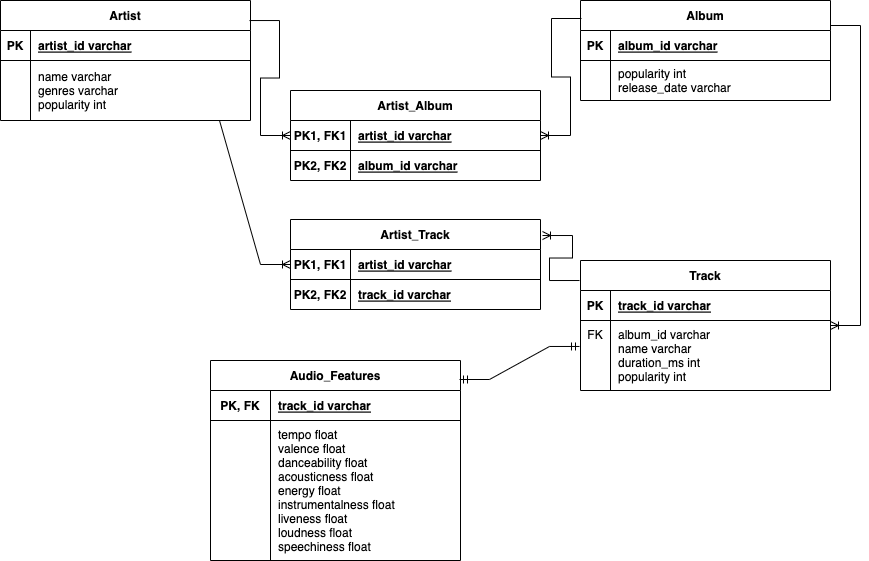

The diagram above was exported from draw.io. Its source (the exported page's mxGraphModel, read from the mxfile embedded in the PNG):
<mxGraphModel dx="1242" dy="829" grid="1" gridSize="10" guides="1" tooltips="1" connect="1" arrows="1" fold="1" page="1" pageScale="1" pageWidth="850" pageHeight="1100" math="0" shadow="0" extFonts="Permanent Marker^https://fonts.googleapis.com/css?family=Permanent+Marker">
  <root>
    <mxCell id="0" />
    <mxCell id="1" parent="0" />
    <mxCell id="C-vyLk0tnHw3VtMMgP7b-2" value="Album" style="shape=table;startSize=30;container=1;collapsible=1;childLayout=tableLayout;fixedRows=1;rowLines=0;fontStyle=1;align=center;resizeLast=1;" parent="1" vertex="1">
      <mxGeometry x="590" y="120" width="250" height="100" as="geometry" />
    </mxCell>
    <mxCell id="C-vyLk0tnHw3VtMMgP7b-3" value="" style="shape=partialRectangle;collapsible=0;dropTarget=0;pointerEvents=0;fillColor=none;points=[[0,0.5],[1,0.5]];portConstraint=eastwest;top=0;left=0;right=0;bottom=1;" parent="C-vyLk0tnHw3VtMMgP7b-2" vertex="1">
      <mxGeometry y="30" width="250" height="30" as="geometry" />
    </mxCell>
    <mxCell id="C-vyLk0tnHw3VtMMgP7b-4" value="PK" style="shape=partialRectangle;overflow=hidden;connectable=0;fillColor=none;top=0;left=0;bottom=0;right=0;fontStyle=1;" parent="C-vyLk0tnHw3VtMMgP7b-3" vertex="1">
      <mxGeometry width="30" height="30" as="geometry">
        <mxRectangle width="30" height="30" as="alternateBounds" />
      </mxGeometry>
    </mxCell>
    <mxCell id="C-vyLk0tnHw3VtMMgP7b-5" value="album_id varchar" style="shape=partialRectangle;overflow=hidden;connectable=0;fillColor=none;top=0;left=0;bottom=0;right=0;align=left;spacingLeft=6;fontStyle=5;" parent="C-vyLk0tnHw3VtMMgP7b-3" vertex="1">
      <mxGeometry x="30" width="220" height="30" as="geometry">
        <mxRectangle width="220" height="30" as="alternateBounds" />
      </mxGeometry>
    </mxCell>
    <mxCell id="C-vyLk0tnHw3VtMMgP7b-6" value="" style="shape=partialRectangle;collapsible=0;dropTarget=0;pointerEvents=0;fillColor=none;points=[[0,0.5],[1,0.5]];portConstraint=eastwest;top=0;left=0;right=0;bottom=0;" parent="C-vyLk0tnHw3VtMMgP7b-2" vertex="1">
      <mxGeometry y="60" width="250" height="40" as="geometry" />
    </mxCell>
    <mxCell id="C-vyLk0tnHw3VtMMgP7b-7" value="" style="shape=partialRectangle;overflow=hidden;connectable=0;fillColor=none;top=0;left=0;bottom=0;right=0;" parent="C-vyLk0tnHw3VtMMgP7b-6" vertex="1">
      <mxGeometry width="30" height="40" as="geometry">
        <mxRectangle width="30" height="40" as="alternateBounds" />
      </mxGeometry>
    </mxCell>
    <mxCell id="C-vyLk0tnHw3VtMMgP7b-8" value="popularity int&#10;release_date varchar" style="shape=partialRectangle;overflow=hidden;connectable=0;fillColor=none;top=0;left=0;bottom=0;right=0;align=left;spacingLeft=6;" parent="C-vyLk0tnHw3VtMMgP7b-6" vertex="1">
      <mxGeometry x="30" width="220" height="40" as="geometry">
        <mxRectangle width="220" height="40" as="alternateBounds" />
      </mxGeometry>
    </mxCell>
    <mxCell id="C-vyLk0tnHw3VtMMgP7b-13" value="Track" style="shape=table;startSize=30;container=1;collapsible=1;childLayout=tableLayout;fixedRows=1;rowLines=0;fontStyle=1;align=center;resizeLast=1;" parent="1" vertex="1">
      <mxGeometry x="590" y="380" width="250" height="130" as="geometry" />
    </mxCell>
    <mxCell id="C-vyLk0tnHw3VtMMgP7b-14" value="" style="shape=partialRectangle;collapsible=0;dropTarget=0;pointerEvents=0;fillColor=none;points=[[0,0.5],[1,0.5]];portConstraint=eastwest;top=0;left=0;right=0;bottom=1;" parent="C-vyLk0tnHw3VtMMgP7b-13" vertex="1">
      <mxGeometry y="30" width="250" height="30" as="geometry" />
    </mxCell>
    <mxCell id="C-vyLk0tnHw3VtMMgP7b-15" value="PK" style="shape=partialRectangle;overflow=hidden;connectable=0;fillColor=none;top=0;left=0;bottom=0;right=0;fontStyle=1;" parent="C-vyLk0tnHw3VtMMgP7b-14" vertex="1">
      <mxGeometry width="30" height="30" as="geometry">
        <mxRectangle width="30" height="30" as="alternateBounds" />
      </mxGeometry>
    </mxCell>
    <mxCell id="C-vyLk0tnHw3VtMMgP7b-16" value="track_id varchar" style="shape=partialRectangle;overflow=hidden;connectable=0;fillColor=none;top=0;left=0;bottom=0;right=0;align=left;spacingLeft=6;fontStyle=5;" parent="C-vyLk0tnHw3VtMMgP7b-14" vertex="1">
      <mxGeometry x="30" width="220" height="30" as="geometry">
        <mxRectangle width="220" height="30" as="alternateBounds" />
      </mxGeometry>
    </mxCell>
    <mxCell id="C-vyLk0tnHw3VtMMgP7b-17" value="" style="shape=partialRectangle;collapsible=0;dropTarget=0;pointerEvents=0;fillColor=none;points=[[0,0.5],[1,0.5]];portConstraint=eastwest;top=0;left=0;right=0;bottom=0;" parent="C-vyLk0tnHw3VtMMgP7b-13" vertex="1">
      <mxGeometry y="60" width="250" height="70" as="geometry" />
    </mxCell>
    <mxCell id="C-vyLk0tnHw3VtMMgP7b-18" value="FK&#10;&#10;&#10;" style="shape=partialRectangle;overflow=hidden;connectable=0;fillColor=none;top=0;left=0;bottom=0;right=0;" parent="C-vyLk0tnHw3VtMMgP7b-17" vertex="1">
      <mxGeometry width="30" height="70" as="geometry">
        <mxRectangle width="30" height="70" as="alternateBounds" />
      </mxGeometry>
    </mxCell>
    <mxCell id="C-vyLk0tnHw3VtMMgP7b-19" value="album_id varchar&#10;name varchar&#10;duration_ms int&#10;popularity int" style="shape=partialRectangle;overflow=hidden;connectable=0;fillColor=none;top=0;left=0;bottom=0;right=0;align=left;spacingLeft=6;" parent="C-vyLk0tnHw3VtMMgP7b-17" vertex="1">
      <mxGeometry x="30" width="220" height="70" as="geometry">
        <mxRectangle width="220" height="70" as="alternateBounds" />
      </mxGeometry>
    </mxCell>
    <mxCell id="C-vyLk0tnHw3VtMMgP7b-23" value="Artist" style="shape=table;startSize=30;container=1;collapsible=1;childLayout=tableLayout;fixedRows=1;rowLines=0;fontStyle=1;align=center;resizeLast=1;" parent="1" vertex="1">
      <mxGeometry x="10" y="120" width="250" height="120" as="geometry">
        <mxRectangle x="120" y="120" width="70" height="30" as="alternateBounds" />
      </mxGeometry>
    </mxCell>
    <mxCell id="C-vyLk0tnHw3VtMMgP7b-24" value="" style="shape=partialRectangle;collapsible=0;dropTarget=0;pointerEvents=0;fillColor=none;points=[[0,0.5],[1,0.5]];portConstraint=eastwest;top=0;left=0;right=0;bottom=1;" parent="C-vyLk0tnHw3VtMMgP7b-23" vertex="1">
      <mxGeometry y="30" width="250" height="30" as="geometry" />
    </mxCell>
    <mxCell id="C-vyLk0tnHw3VtMMgP7b-25" value="PK" style="shape=partialRectangle;overflow=hidden;connectable=0;fillColor=none;top=0;left=0;bottom=0;right=0;fontStyle=1;" parent="C-vyLk0tnHw3VtMMgP7b-24" vertex="1">
      <mxGeometry width="30" height="30" as="geometry">
        <mxRectangle width="30" height="30" as="alternateBounds" />
      </mxGeometry>
    </mxCell>
    <mxCell id="C-vyLk0tnHw3VtMMgP7b-26" value="artist_id varchar" style="shape=partialRectangle;overflow=hidden;connectable=0;fillColor=none;top=0;left=0;bottom=0;right=0;align=left;spacingLeft=6;fontStyle=5;" parent="C-vyLk0tnHw3VtMMgP7b-24" vertex="1">
      <mxGeometry x="30" width="220" height="30" as="geometry">
        <mxRectangle width="220" height="30" as="alternateBounds" />
      </mxGeometry>
    </mxCell>
    <mxCell id="C-vyLk0tnHw3VtMMgP7b-27" value="" style="shape=partialRectangle;collapsible=0;dropTarget=0;pointerEvents=0;fillColor=none;points=[[0,0.5],[1,0.5]];portConstraint=eastwest;top=0;left=0;right=0;bottom=0;" parent="C-vyLk0tnHw3VtMMgP7b-23" vertex="1">
      <mxGeometry y="60" width="250" height="60" as="geometry" />
    </mxCell>
    <mxCell id="C-vyLk0tnHw3VtMMgP7b-28" value="" style="shape=partialRectangle;overflow=hidden;connectable=0;fillColor=none;top=0;left=0;bottom=0;right=0;" parent="C-vyLk0tnHw3VtMMgP7b-27" vertex="1">
      <mxGeometry width="30" height="60" as="geometry">
        <mxRectangle width="30" height="60" as="alternateBounds" />
      </mxGeometry>
    </mxCell>
    <mxCell id="C-vyLk0tnHw3VtMMgP7b-29" value="name varchar&#10;genres varchar&#10;popularity int" style="shape=partialRectangle;overflow=hidden;connectable=0;fillColor=none;top=0;left=0;bottom=0;right=0;align=left;spacingLeft=6;spacing=2;horizontal=1;verticalAlign=middle;" parent="C-vyLk0tnHw3VtMMgP7b-27" vertex="1">
      <mxGeometry x="30" width="220" height="60" as="geometry">
        <mxRectangle width="220" height="60" as="alternateBounds" />
      </mxGeometry>
    </mxCell>
    <mxCell id="H7cGwjAp-FSFSFkD9VYf-1" value="Audio_Features" style="shape=table;startSize=30;container=1;collapsible=1;childLayout=tableLayout;fixedRows=1;rowLines=0;fontStyle=1;align=center;resizeLast=1;" parent="1" vertex="1">
      <mxGeometry x="220" y="480" width="250" height="200" as="geometry" />
    </mxCell>
    <mxCell id="H7cGwjAp-FSFSFkD9VYf-2" value="" style="shape=partialRectangle;collapsible=0;dropTarget=0;pointerEvents=0;fillColor=none;points=[[0,0.5],[1,0.5]];portConstraint=eastwest;top=0;left=0;right=0;bottom=1;" parent="H7cGwjAp-FSFSFkD9VYf-1" vertex="1">
      <mxGeometry y="30" width="250" height="30" as="geometry" />
    </mxCell>
    <mxCell id="H7cGwjAp-FSFSFkD9VYf-3" value="PK, FK" style="shape=partialRectangle;overflow=hidden;connectable=0;fillColor=none;top=0;left=0;bottom=0;right=0;fontStyle=1;" parent="H7cGwjAp-FSFSFkD9VYf-2" vertex="1">
      <mxGeometry width="60" height="30" as="geometry">
        <mxRectangle width="60" height="30" as="alternateBounds" />
      </mxGeometry>
    </mxCell>
    <mxCell id="H7cGwjAp-FSFSFkD9VYf-4" value="track_id varchar" style="shape=partialRectangle;overflow=hidden;connectable=0;fillColor=none;top=0;left=0;bottom=0;right=0;align=left;spacingLeft=6;fontStyle=5;" parent="H7cGwjAp-FSFSFkD9VYf-2" vertex="1">
      <mxGeometry x="60" width="190" height="30" as="geometry">
        <mxRectangle width="190" height="30" as="alternateBounds" />
      </mxGeometry>
    </mxCell>
    <mxCell id="H7cGwjAp-FSFSFkD9VYf-5" value="" style="shape=partialRectangle;collapsible=0;dropTarget=0;pointerEvents=0;fillColor=none;points=[[0,0.5],[1,0.5]];portConstraint=eastwest;top=0;left=0;right=0;bottom=0;" parent="H7cGwjAp-FSFSFkD9VYf-1" vertex="1">
      <mxGeometry y="60" width="250" height="140" as="geometry" />
    </mxCell>
    <mxCell id="H7cGwjAp-FSFSFkD9VYf-6" value="" style="shape=partialRectangle;overflow=hidden;connectable=0;fillColor=none;top=0;left=0;bottom=0;right=0;" parent="H7cGwjAp-FSFSFkD9VYf-5" vertex="1">
      <mxGeometry width="60" height="140" as="geometry">
        <mxRectangle width="60" height="140" as="alternateBounds" />
      </mxGeometry>
    </mxCell>
    <mxCell id="H7cGwjAp-FSFSFkD9VYf-7" value="tempo float&#10;valence float&#10;danceability float&#10;acousticness float&#10;energy float&#10;instrumentalness float&#10;liveness float&#10;loudness float&#10;speechiness float" style="shape=partialRectangle;overflow=hidden;connectable=0;fillColor=none;top=0;left=0;bottom=0;right=0;align=left;spacingLeft=6;" parent="H7cGwjAp-FSFSFkD9VYf-5" vertex="1">
      <mxGeometry x="60" width="190" height="140" as="geometry">
        <mxRectangle width="190" height="140" as="alternateBounds" />
      </mxGeometry>
    </mxCell>
    <mxCell id="H7cGwjAp-FSFSFkD9VYf-11" value="Artist_Track" style="shape=table;startSize=30;container=1;collapsible=1;childLayout=tableLayout;fixedRows=1;rowLines=0;fontStyle=1;align=center;resizeLast=1;" parent="1" vertex="1">
      <mxGeometry x="300" y="339" width="250" height="90" as="geometry" />
    </mxCell>
    <mxCell id="H7cGwjAp-FSFSFkD9VYf-12" value="" style="shape=partialRectangle;collapsible=0;dropTarget=0;pointerEvents=0;fillColor=none;points=[[0,0.5],[1,0.5]];portConstraint=eastwest;top=0;left=0;right=0;bottom=1;" parent="H7cGwjAp-FSFSFkD9VYf-11" vertex="1">
      <mxGeometry y="30" width="250" height="30" as="geometry" />
    </mxCell>
    <mxCell id="H7cGwjAp-FSFSFkD9VYf-13" value="PK1, FK1" style="shape=partialRectangle;overflow=hidden;connectable=0;fillColor=none;top=0;left=0;bottom=0;right=0;fontStyle=1;" parent="H7cGwjAp-FSFSFkD9VYf-12" vertex="1">
      <mxGeometry width="60" height="30" as="geometry">
        <mxRectangle width="60" height="30" as="alternateBounds" />
      </mxGeometry>
    </mxCell>
    <mxCell id="H7cGwjAp-FSFSFkD9VYf-14" value="artist_id varchar" style="shape=partialRectangle;overflow=hidden;connectable=0;fillColor=none;top=0;left=0;bottom=0;right=0;align=left;spacingLeft=6;fontStyle=5;" parent="H7cGwjAp-FSFSFkD9VYf-12" vertex="1">
      <mxGeometry x="60" width="190" height="30" as="geometry">
        <mxRectangle width="190" height="30" as="alternateBounds" />
      </mxGeometry>
    </mxCell>
    <mxCell id="H7cGwjAp-FSFSFkD9VYf-15" value="" style="shape=partialRectangle;collapsible=0;dropTarget=0;pointerEvents=0;fillColor=none;points=[[0,0.5],[1,0.5]];portConstraint=eastwest;top=0;left=0;right=0;bottom=0;" parent="H7cGwjAp-FSFSFkD9VYf-11" vertex="1">
      <mxGeometry y="60" width="250" height="30" as="geometry" />
    </mxCell>
    <mxCell id="H7cGwjAp-FSFSFkD9VYf-16" value="PK2, FK2" style="shape=partialRectangle;overflow=hidden;connectable=0;fillColor=none;top=0;left=0;bottom=0;right=0;fontStyle=1" parent="H7cGwjAp-FSFSFkD9VYf-15" vertex="1">
      <mxGeometry width="60" height="30" as="geometry">
        <mxRectangle width="60" height="30" as="alternateBounds" />
      </mxGeometry>
    </mxCell>
    <mxCell id="H7cGwjAp-FSFSFkD9VYf-17" value="track_id varchar" style="shape=partialRectangle;overflow=hidden;connectable=0;fillColor=none;top=0;left=0;bottom=0;right=0;align=left;spacingLeft=6;fontStyle=5" parent="H7cGwjAp-FSFSFkD9VYf-15" vertex="1">
      <mxGeometry x="60" width="190" height="30" as="geometry">
        <mxRectangle width="190" height="30" as="alternateBounds" />
      </mxGeometry>
    </mxCell>
    <mxCell id="H7cGwjAp-FSFSFkD9VYf-21" value="Artist_Album" style="shape=table;startSize=30;container=1;collapsible=1;childLayout=tableLayout;fixedRows=1;rowLines=0;fontStyle=1;align=center;resizeLast=1;" parent="1" vertex="1">
      <mxGeometry x="300" y="210" width="250" height="90" as="geometry" />
    </mxCell>
    <mxCell id="H7cGwjAp-FSFSFkD9VYf-22" value="" style="shape=partialRectangle;collapsible=0;dropTarget=0;pointerEvents=0;fillColor=none;points=[[0,0.5],[1,0.5]];portConstraint=eastwest;top=0;left=0;right=0;bottom=1;" parent="H7cGwjAp-FSFSFkD9VYf-21" vertex="1">
      <mxGeometry y="30" width="250" height="30" as="geometry" />
    </mxCell>
    <mxCell id="H7cGwjAp-FSFSFkD9VYf-23" value="PK1, FK1" style="shape=partialRectangle;overflow=hidden;connectable=0;fillColor=none;top=0;left=0;bottom=0;right=0;fontStyle=1;" parent="H7cGwjAp-FSFSFkD9VYf-22" vertex="1">
      <mxGeometry width="60" height="30" as="geometry">
        <mxRectangle width="60" height="30" as="alternateBounds" />
      </mxGeometry>
    </mxCell>
    <mxCell id="H7cGwjAp-FSFSFkD9VYf-24" value="artist_id varchar" style="shape=partialRectangle;overflow=hidden;connectable=0;fillColor=none;top=0;left=0;bottom=0;right=0;align=left;spacingLeft=6;fontStyle=5;" parent="H7cGwjAp-FSFSFkD9VYf-22" vertex="1">
      <mxGeometry x="60" width="190" height="30" as="geometry">
        <mxRectangle width="190" height="30" as="alternateBounds" />
      </mxGeometry>
    </mxCell>
    <mxCell id="H7cGwjAp-FSFSFkD9VYf-25" value="" style="shape=partialRectangle;collapsible=0;dropTarget=0;pointerEvents=0;fillColor=none;points=[[0,0.5],[1,0.5]];portConstraint=eastwest;top=0;left=0;right=0;bottom=0;" parent="H7cGwjAp-FSFSFkD9VYf-21" vertex="1">
      <mxGeometry y="60" width="250" height="30" as="geometry" />
    </mxCell>
    <mxCell id="H7cGwjAp-FSFSFkD9VYf-26" value="PK2, FK2" style="shape=partialRectangle;overflow=hidden;connectable=0;fillColor=none;top=0;left=0;bottom=0;right=0;fontStyle=1" parent="H7cGwjAp-FSFSFkD9VYf-25" vertex="1">
      <mxGeometry width="60" height="30" as="geometry">
        <mxRectangle width="60" height="30" as="alternateBounds" />
      </mxGeometry>
    </mxCell>
    <mxCell id="H7cGwjAp-FSFSFkD9VYf-27" value="album_id varchar" style="shape=partialRectangle;overflow=hidden;connectable=0;fillColor=none;top=0;left=0;bottom=0;right=0;align=left;spacingLeft=6;fontStyle=5" parent="H7cGwjAp-FSFSFkD9VYf-25" vertex="1">
      <mxGeometry x="60" width="190" height="30" as="geometry">
        <mxRectangle width="190" height="30" as="alternateBounds" />
      </mxGeometry>
    </mxCell>
    <mxCell id="H7cGwjAp-FSFSFkD9VYf-77" value="" style="edgeStyle=entityRelationEdgeStyle;fontSize=12;html=1;endArrow=ERoneToMany;rounded=0;exitX=0.996;exitY=0.167;exitDx=0;exitDy=0;exitPerimeter=0;entryX=0;entryY=0.5;entryDx=0;entryDy=0;" parent="1" source="C-vyLk0tnHw3VtMMgP7b-23" target="H7cGwjAp-FSFSFkD9VYf-22" edge="1">
      <mxGeometry x="-0.098" y="2" width="100" height="100" relative="1" as="geometry">
        <mxPoint x="370" y="490" as="sourcePoint" />
        <mxPoint x="470" y="390" as="targetPoint" />
        <mxPoint as="offset" />
      </mxGeometry>
    </mxCell>
    <mxCell id="H7cGwjAp-FSFSFkD9VYf-78" value="" style="edgeStyle=entityRelationEdgeStyle;fontSize=12;html=1;endArrow=ERoneToMany;rounded=0;exitX=0.004;exitY=0.18;exitDx=0;exitDy=0;exitPerimeter=0;entryX=1;entryY=0.5;entryDx=0;entryDy=0;" parent="1" source="C-vyLk0tnHw3VtMMgP7b-2" target="H7cGwjAp-FSFSFkD9VYf-22" edge="1">
      <mxGeometry width="100" height="100" relative="1" as="geometry">
        <mxPoint x="269" y="150.03999999999996" as="sourcePoint" />
        <mxPoint x="310" y="265" as="targetPoint" />
      </mxGeometry>
    </mxCell>
    <mxCell id="H7cGwjAp-FSFSFkD9VYf-79" value="" style="edgeStyle=entityRelationEdgeStyle;fontSize=12;html=1;endArrow=ERoneToMany;rounded=0;exitX=1;exitY=0.25;exitDx=0;exitDy=0;" parent="1" source="C-vyLk0tnHw3VtMMgP7b-2" target="C-vyLk0tnHw3VtMMgP7b-13" edge="1">
      <mxGeometry width="100" height="100" relative="1" as="geometry">
        <mxPoint x="601" y="148" as="sourcePoint" />
        <mxPoint x="720" y="380" as="targetPoint" />
      </mxGeometry>
    </mxCell>
    <mxCell id="H7cGwjAp-FSFSFkD9VYf-80" value="" style="edgeStyle=entityRelationEdgeStyle;fontSize=12;html=1;endArrow=ERoneToMany;rounded=0;exitX=-0.004;exitY=0.154;exitDx=0;exitDy=0;exitPerimeter=0;entryX=1.008;entryY=0.178;entryDx=0;entryDy=0;entryPerimeter=0;" parent="1" source="C-vyLk0tnHw3VtMMgP7b-13" target="H7cGwjAp-FSFSFkD9VYf-11" edge="1">
      <mxGeometry width="100" height="100" relative="1" as="geometry">
        <mxPoint x="850" y="155" as="sourcePoint" />
        <mxPoint x="850" y="455" as="targetPoint" />
      </mxGeometry>
    </mxCell>
    <mxCell id="H7cGwjAp-FSFSFkD9VYf-82" value="" style="edgeStyle=entityRelationEdgeStyle;fontSize=12;html=1;endArrow=ERoneToMany;rounded=0;exitX=0.756;exitY=1;exitDx=0;exitDy=0;exitPerimeter=0;entryX=0;entryY=0.5;entryDx=0;entryDy=0;" parent="1" source="C-vyLk0tnHw3VtMMgP7b-27" target="H7cGwjAp-FSFSFkD9VYf-12" edge="1">
      <mxGeometry width="100" height="100" relative="1" as="geometry">
        <mxPoint x="269" y="150.03999999999996" as="sourcePoint" />
        <mxPoint x="310" y="265" as="targetPoint" />
      </mxGeometry>
    </mxCell>
    <mxCell id="H7cGwjAp-FSFSFkD9VYf-84" value="" style="edgeStyle=entityRelationEdgeStyle;fontSize=12;html=1;endArrow=ERmandOne;startArrow=ERmandOne;rounded=0;exitX=0.996;exitY=0.095;exitDx=0;exitDy=0;exitPerimeter=0;entryX=-0.004;entryY=0.371;entryDx=0;entryDy=0;entryPerimeter=0;" parent="1" source="H7cGwjAp-FSFSFkD9VYf-1" target="C-vyLk0tnHw3VtMMgP7b-17" edge="1">
      <mxGeometry width="100" height="100" relative="1" as="geometry">
        <mxPoint x="550" y="660" as="sourcePoint" />
        <mxPoint x="650" y="560" as="targetPoint" />
      </mxGeometry>
    </mxCell>
  </root>
</mxGraphModel>